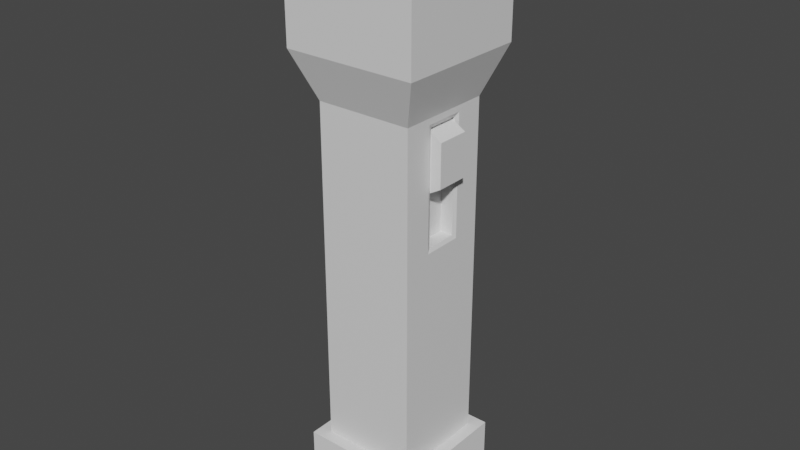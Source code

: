 # Source: flashlight.blend  (saved by Blender 3.0.42; exported with 4.5.12 LTS)
import bpy
from mathutils import Matrix  # noqa: F401  (used for matrix-valued properties, if any)

bpy.ops.wm.read_factory_settings(use_empty=True)
scene = bpy.context.scene
scene.name = 'Scene'

# ---- collections
col_collection = bpy.data.collections.new('Collection'); scene.collection.children.link(col_collection)

# ---- materials (node trees are filled in below, after node groups)
mat_material = bpy.data.materials.new('Material')
mat_material.alpha_threshold = 0.0
mat_material.use_transparent_shadow = False
mat_material.line_color = (0.0, 0.0, 0.0, 1.0)

# ---- material node trees
mat_material.use_nodes = True; mat_material.node_tree.nodes.clear()
_N = mat_material.node_tree.nodes; _L = mat_material.node_tree.links
n0 = _N.new('ShaderNodeOutputMaterial'); n0.name = 'Material Output'; n0.location = (300, 300)
n1 = _N.new('ShaderNodeBsdfPrincipled'); n1.name = 'Principled BSDF'; n1.location = (10, 300)
n1.distribution = 'GGX'
n1.subsurface_method = 'RANDOM_WALK_SKIN'
n1.inputs[2].default_value = 0.4
n1.inputs[3].default_value = 1.45
n1.inputs[27].default_value = (0.0, 0.0, 0.0, 1.0)
n1.inputs[28].default_value = 1.0
_L.new(n1.outputs[0], n0.inputs[0])
n0.is_active_output = True

# ---- world
world_world = bpy.data.worlds.new('World'); scene.world = world_world
world_world.use_nodes = True; world_world.node_tree.nodes.clear()
_N = world_world.node_tree.nodes; _L = world_world.node_tree.links
n0 = _N.new('ShaderNodeOutputWorld'); n0.name = 'World Output'; n0.location = (300, 300)
n1 = _N.new('ShaderNodeBackground'); n1.name = 'Background'; n1.location = (10, 300)
n1.inputs[0].default_value = (0.05088, 0.05088, 0.05088, 1.0)
_L.new(n1.outputs[0], n0.inputs[0])
n0.is_active_output = True
world_world.color = (0.05088, 0.05088, 0.05088)
world_world.use_sun_shadow = False
world_world.sun_shadow_jitter_overblur = 0.0

# ---- meshes
me_cube = bpy.data.meshes.new('Cube')
me_cube.from_pydata([(0.9659, 0.3374, 1.203), (0.7538, 0.7538, -3.903), (0.9659, -0.3374, 1.203), (0.7538, -0.7538, -3.903), (-1.0, 1.0, 1.0), (-0.7538, 0.7538, -3.903), (-1.0, -1.0, 1.0), (-0.7538, -0.7538, -3.903), (0.9659, -0.3374, 3.54), (-1.0, -1.0, 3.743), (0.9659, 0.3374, 3.54), (-1.0, 1.0, 3.743), (1.375, -1.375, 4.72), (-1.375, -1.375, 4.72), (1.375, 1.375, 4.72), (-1.375, 1.375, 4.72), (1.375, -1.375, 6.153), (-1.375, -1.375, 6.153), (1.375, 1.375, 6.153), (-1.375, 1.375, 6.153), (1.113, -1.113, 7.321), (-1.113, -1.113, 7.321), (1.113, 1.113, 7.321), (-1.113, 1.113, 7.321), (1.346, -1.346, 7.321), (-1.346, -1.346, 7.321), (1.346, 1.346, 7.321), (-1.346, 1.346, 7.321), (1.113, -1.113, 6.242), (-1.113, -1.113, 6.242), (1.113, 1.113, 6.242), (-1.113, 1.113, 6.242), (1.0, 1.0, 1.0), (1.0, -1.0, 1.0), (1.0, 1.0, 3.743), (1.0, -1.0, 3.743), (1.0, 0.415, 1.125), (1.0, -0.415, 1.125), (1.0, 0.415, 3.618), (1.0, -0.415, 3.618), (0.6983, 0.3374, 1.203), (0.6983, -0.3374, 1.203), (0.6983, 0.3374, 3.54), (0.6983, -0.3374, 3.54), (-1.0, 1.0, -3.903), (-1.0, -1.0, -3.903), (1.0, 1.0, -3.903), (1.0, -1.0, -3.903), (-0.7538, 0.7538, -0.3313), (-0.7538, -0.7538, -0.3313), (0.7538, 0.7538, -0.3313), (0.7538, -0.7538, -0.3313)], [], [(4, 6, 9, 11), (47, 33, 6, 45), (45, 6, 4, 44), (3, 7, 49, 51), (46, 32, 33, 47), (44, 4, 32, 46), (11, 9, 13, 15), (0, 10, 42, 40), (32, 4, 11, 34), (6, 33, 35, 9), (13, 12, 16, 17), (9, 35, 12, 13), (34, 11, 15, 14), (35, 34, 14, 12), (18, 19, 27, 26), (14, 15, 19, 18), (12, 14, 18, 16), (15, 13, 17, 19), (23, 21, 29, 31), (16, 18, 26, 24), (19, 17, 25, 27), (17, 16, 24, 25), (20, 21, 25, 24), (22, 20, 24, 26), (21, 23, 27, 25), (23, 22, 26, 27), (30, 31, 29, 28), (21, 20, 28, 29), (22, 23, 31, 30), (20, 22, 30, 28), (36, 37, 33, 32), (39, 38, 34, 35), (38, 36, 32, 34), (37, 39, 35, 33), (0, 2, 37, 36), (8, 10, 38, 39), (10, 0, 36, 38), (2, 8, 39, 37), (41, 40, 42, 43), (2, 0, 40, 41), (8, 2, 41, 43), (10, 8, 43, 42), (5, 7, 45, 44), (1, 5, 44, 46), (7, 3, 47, 45), (3, 1, 46, 47), (48, 50, 51, 49), (7, 5, 48, 49), (1, 3, 51, 50), (5, 1, 50, 48)])
_uv = me_cube.uv_layers.new(name='UVMap')
_uv.uv.foreach_set('vector', [0.625, 0.25, 0.625, 0.0, 0.625, 0.0, 0.625, 0.25, 0.375, 0.75, 0.625, 0.75, 0.625, 1.0, 0.375, 1.0, 0.375, 0.0, 0.625, 0.0, 0.625, 0.25, 0.375, 0.25, 0.3442, 0.7192, 0.1558, 0.7192, 0.1558, 0.7192, 0.3442, 0.7192, 0.375, 0.5, 0.625, 0.5, 0.625, 0.75, 0.375, 0.75, 0.375, 0.25, 0.625, 0.25, 0.625, 0.5, 0.375, 0.5, 0.625, 0.25, 0.625, 0.0, 0.625, 0.0, 0.625, 0.25, 0.625, 0.5641, 0.625, 0.5641, 0.625, 0.5641, 0.625, 0.5641, 0.625, 0.5, 0.625, 0.25, 0.625, 0.25, 0.625, 0.5, 0.625, 1.0, 0.625, 0.75, 0.625, 0.75, 0.625, 1.0, 0.625, 1.0, 0.625, 0.75, 0.625, 0.75, 0.625, 1.0, 0.625, 1.0, 0.625, 0.75, 0.625, 0.75, 0.625, 1.0, 0.625, 0.5, 0.625, 0.25, 0.625, 0.25, 0.625, 0.5, 0.625, 0.75, 0.625, 0.5, 0.625, 0.5, 0.625, 0.75, 0.625, 0.5, 0.625, 0.25, 0.625, 0.25, 0.625, 0.5, 0.625, 0.5, 0.625, 0.25, 0.625, 0.25, 0.625, 0.5, 0.625, 0.75, 0.625, 0.5, 0.625, 0.5, 0.625, 0.75, 0.625, 0.25, 0.625, 0.0, 0.625, 0.0, 0.625, 0.25, 0.8534, 0.5216, 0.8534, 0.7284, 0.8534, 0.7284, 0.8534, 0.5216, 0.625, 0.75, 0.625, 0.5, 0.625, 0.5, 0.625, 0.75, 0.625, 0.25, 0.625, 0.0, 0.625, 0.0, 0.625, 0.25, 0.625, 1.0, 0.625, 0.75, 0.625, 0.75, 0.625, 1.0, 0.6466, 0.7284, 0.8534, 0.7284, 0.875, 0.75, 0.625, 0.75, 0.6466, 0.5216, 0.6466, 0.7284, 0.625, 0.75, 0.625, 0.5, 0.8534, 0.7284, 0.8534, 0.5216, 0.875, 0.5, 0.875, 0.75, 0.8534, 0.5216, 0.6466, 0.5216, 0.625, 0.5, 0.875, 0.5, 0.6466, 0.5216, 0.8534, 0.5216, 0.8534, 0.7284, 0.6466, 0.7284, 0.8534, 0.7284, 0.6466, 0.7284, 0.6466, 0.7284, 0.8534, 0.7284, 0.6466, 0.5216, 0.8534, 0.5216, 0.8534, 0.5216, 0.6466, 0.5216, 0.6466, 0.7284, 0.6466, 0.5216, 0.6466, 0.5216, 0.6466, 0.7284, 0.625, 0.5501, 0.625, 0.6999, 0.625, 0.75, 0.625, 0.5, 0.625, 0.6999, 0.625, 0.5501, 0.625, 0.5, 0.625, 0.75, 0.625, 0.5501, 0.625, 0.5501, 0.625, 0.5, 0.625, 0.5, 0.625, 0.6999, 0.625, 0.6999, 0.625, 0.75, 0.625, 0.75, 0.625, 0.5641, 0.625, 0.6859, 0.625, 0.6999, 0.625, 0.5501, 0.625, 0.6859, 0.625, 0.5641, 0.625, 0.5501, 0.625, 0.6999, 0.625, 0.5641, 0.625, 0.5641, 0.625, 0.5501, 0.625, 0.5501, 0.625, 0.6859, 0.625, 0.6859, 0.625, 0.6999, 0.625, 0.6999, 0.625, 0.6859, 0.625, 0.5641, 0.625, 0.5641, 0.625, 0.6859, 0.625, 0.6859, 0.625, 0.5641, 0.625, 0.5641, 0.625, 0.6859, 0.625, 0.6859, 0.625, 0.6859, 0.625, 0.6859, 0.625, 0.6859, 0.625, 0.5641, 0.625, 0.6859, 0.625, 0.6859, 0.625, 0.5641, 0.1558, 0.5308, 0.1558, 0.7192, 0.125, 0.75, 0.125, 0.5, 0.3442, 0.5308, 0.1558, 0.5308, 0.125, 0.5, 0.375, 0.5, 0.1558, 0.7192, 0.3442, 0.7192, 0.375, 0.75, 0.125, 0.75, 0.3442, 0.7192, 0.3442, 0.5308, 0.375, 0.5, 0.375, 0.75, 0.1558, 0.5308, 0.3442, 0.5308, 0.3442, 0.7192, 0.1558, 0.7192, 0.1558, 0.7192, 0.1558, 0.5308, 0.1558, 0.5308, 0.1558, 0.7192, 0.3442, 0.5308, 0.3442, 0.7192, 0.3442, 0.7192, 0.3442, 0.5308, 0.1558, 0.5308, 0.3442, 0.5308, 0.3442, 0.5308, 0.1558, 0.5308])
me_cube.materials.append(mat_material)
me_cube.use_remesh_preserve_volume = False
me_cube.use_remesh_preserve_attributes = False
me_cube.use_mirror_vertex_groups = False
me_cube.update()
me_cube_001 = bpy.data.meshes.new('Cube.001')
me_cube_001.from_pydata([(0.7836, 0.3374, 2.196), (0.7836, -0.3374, 2.196), (0.7836, 0.3374, 3.559), (0.7836, -0.3374, 3.559), (1.196, 0.3374, 2.437), (1.196, -0.3374, 2.437), (1.196, 0.3374, 3.317), (1.196, -0.3374, 3.317)], [], [(1, 3, 2, 0), (5, 4, 6, 7), (0, 2, 6, 4), (1, 0, 4, 5), (3, 1, 5, 7), (2, 3, 7, 6)])
_uv = me_cube_001.uv_layers.new(name='UVMap')
_uv.uv.foreach_set('vector', [0.625, 0.6859, 0.625, 0.6859, 0.625, 0.5641, 0.625, 0.5641, 0.625, 0.6859, 0.625, 0.5641, 0.625, 0.5641, 0.625, 0.6859, 0.625, 0.5641, 0.625, 0.5641, 0.625, 0.5641, 0.625, 0.5641, 0.625, 0.6859, 0.625, 0.5641, 0.625, 0.5641, 0.625, 0.6859, 0.625, 0.6859, 0.625, 0.6859, 0.625, 0.6859, 0.625, 0.6859, 0.625, 0.5641, 0.625, 0.6859, 0.625, 0.6859, 0.625, 0.5641])
me_cube_001.materials.append(mat_material)
me_cube_001.use_remesh_preserve_volume = False
me_cube_001.use_remesh_preserve_attributes = False
me_cube_001.use_mirror_vertex_groups = False
me_cube_001.update()
me_cube_002 = bpy.data.meshes.new('Cube.002')
me_cube_002.from_pydata([(-1.0, -1.0, -1.0), (-1.0, -1.0, 1.0), (-1.0, 1.0, -1.0), (-1.0, 1.0, 1.0), (1.0, -1.0, -1.0), (1.0, -1.0, 1.0), (1.0, 1.0, -1.0), (1.0, 1.0, 1.0), (-0.5351, 0.5351, -2.113), (-0.5351, -0.5351, -2.113), (0.5351, 0.5351, -2.113), (0.5351, -0.5351, -2.113)], [], [(0, 1, 3, 2), (2, 3, 7, 6), (6, 7, 5, 4), (4, 5, 1, 0), (6, 4, 11, 10), (7, 3, 1, 5), (8, 10, 11, 9), (4, 0, 9, 11), (2, 6, 10, 8), (0, 2, 8, 9)])
_uv = me_cube_002.uv_layers.new(name='UVMap')
_uv.uv.foreach_set('vector', [0.375, 0.0, 0.625, 0.0, 0.625, 0.25, 0.375, 0.25, 0.375, 0.25, 0.625, 0.25, 0.625, 0.5, 0.375, 0.5, 0.375, 0.5, 0.625, 0.5, 0.625, 0.75, 0.375, 0.75, 0.375, 0.75, 0.625, 0.75, 0.625, 1.0, 0.375, 1.0, 0.375, 0.5, 0.375, 0.75, 0.375, 0.75, 0.375, 0.5, 0.625, 0.5, 0.875, 0.5, 0.875, 0.75, 0.625, 0.75, 0.125, 0.5, 0.375, 0.5, 0.375, 0.75, 0.125, 0.75, 0.375, 0.75, 0.375, 1.0, 0.375, 1.0, 0.375, 0.75, 0.375, 0.25, 0.375, 0.5, 0.375, 0.5, 0.375, 0.25, 0.375, 0.0, 0.375, 0.25, 0.375, 0.25, 0.375, 0.0])
me_cube_002.use_remesh_fix_poles = True
me_cube_002.use_remesh_preserve_attributes = False
me_cube_002.update()
me_cube_003 = bpy.data.meshes.new('Cube.003')
me_cube_003.from_pydata([(-0.7538, 0.7538, -0.3313), (-0.7538, -0.7538, -0.3313), (0.7538, 0.7538, -0.3313), (0.7538, -0.7538, -0.3313), (-0.3606, 0.3606, -3.735), (-0.3606, -0.3606, -3.735), (0.3606, 0.3606, -3.735), (0.3606, -0.3606, -3.735), (-0.7538, 0.7538, -3.735), (-0.7538, -0.7538, -3.735), (0.7538, 0.7538, -3.735), (0.7538, -0.7538, -3.735), (-0.3606, 0.3606, -4.115), (-0.3606, -0.3606, -4.115), (0.3606, 0.3606, -4.115), (0.3606, -0.3606, -4.115)], [], [(0, 1, 3, 2), (7, 5, 13, 15), (0, 2, 10, 8), (3, 1, 9, 11), (1, 0, 8, 9), (2, 3, 11, 10), (4, 5, 9, 8), (6, 4, 8, 10), (5, 7, 11, 9), (7, 6, 10, 11), (12, 14, 15, 13), (5, 4, 12, 13), (6, 7, 15, 14), (4, 6, 14, 12)])
_uv = me_cube_003.uv_layers.new(name='UVMap')
_uv.uv.foreach_set('vector', [0.1558, 0.5308, 0.1558, 0.7192, 0.3442, 0.7192, 0.3442, 0.5308, 0.2951, 0.6701, 0.2049, 0.6701, 0.2049, 0.6701, 0.2951, 0.6701, 0.1558, 0.5308, 0.3442, 0.5308, 0.3442, 0.5308, 0.1558, 0.5308, 0.3442, 0.7192, 0.1558, 0.7192, 0.1558, 0.7192, 0.3442, 0.7192, 0.1558, 0.7192, 0.1558, 0.5308, 0.1558, 0.5308, 0.1558, 0.7192, 0.3442, 0.5308, 0.3442, 0.7192, 0.3442, 0.7192, 0.3442, 0.5308, 0.2049, 0.5799, 0.2049, 0.6701, 0.1558, 0.7192, 0.1558, 0.5308, 0.2951, 0.5799, 0.2049, 0.5799, 0.1558, 0.5308, 0.3442, 0.5308, 0.2049, 0.6701, 0.2951, 0.6701, 0.3442, 0.7192, 0.1558, 0.7192, 0.2951, 0.6701, 0.2951, 0.5799, 0.3442, 0.5308, 0.3442, 0.7192, 0.2049, 0.5799, 0.2951, 0.5799, 0.2951, 0.6701, 0.2049, 0.6701, 0.2049, 0.6701, 0.2049, 0.5799, 0.2049, 0.5799, 0.2049, 0.6701, 0.2951, 0.5799, 0.2951, 0.6701, 0.2951, 0.6701, 0.2951, 0.5799, 0.2049, 0.5799, 0.2951, 0.5799, 0.2951, 0.5799, 0.2049, 0.5799])
me_cube_003.materials.append(mat_material)
me_cube_003.use_remesh_preserve_volume = False
me_cube_003.use_remesh_preserve_attributes = False
me_cube_003.use_mirror_vertex_groups = False
me_cube_003.update()

# ---- objects
ob_frame = bpy.data.objects.new('frame', me_cube)
ob_switch = bpy.data.objects.new('switch', me_cube_001)
ob_cover = bpy.data.objects.new('cover', me_cube_002)
ob_battery = bpy.data.objects.new('battery', me_cube_003)

# ---- transforms, parenting, visibility, modifiers, constraints
ob_frame.location = (0.0, 0.0, 0.0)
ob_frame.lock_rotations_4d = False
ob_frame.empty_display_type = 'ARROWS'
ob_frame.lineart.crease_threshold = 0.0
ob_switch.location = (0.0, 0.0, 0.0)
ob_switch.lock_rotations_4d = False
ob_switch.empty_display_type = 'ARROWS'
ob_switch.lineart.crease_threshold = 0.0
ob_cover.location = (0.0, 0.0, -3.903)
ob_cover.scale = (1.254, 1.254, 0.4541)
ob_battery.location = (0.0, 0.0, 0.0)
ob_battery.lock_rotations_4d = False
ob_battery.empty_display_type = 'ARROWS'
ob_battery.lineart.crease_threshold = 0.0

# ---- collection membership
col_collection.objects.link(ob_frame)
col_collection.objects.link(ob_switch)
col_collection.objects.link(ob_cover)
col_collection.objects.link(ob_battery)

# ---- scene / render settings (as saved in the file)
scene.frame_start = 1; scene.frame_end = 250; scene.frame_set(1)
scene.render.engine = 'BLENDER_EEVEE_NEXT'
scene.cycles.sampling_pattern = 'TABULATED_SOBOL'
scene.cycles.use_light_tree = False
scene.view_settings.view_transform = 'Filmic'
bpy.context.view_layer.update()

# ---- added for rendering (the .blend has no active camera and no usable light): camera, sun
cam_auto = bpy.data.cameras.new('AutoCamera')
cam_auto.lens = 50.0
cam_auto.sensor_width = 36.0
cam_auto.clip_end = 1000.0
ob_auto_camera = bpy.data.objects.new('AutoCamera', cam_auto)
scene.collection.objects.link(ob_auto_camera)
ob_auto_camera.location = (11.8329, -14.1994, 10.6958)
ob_auto_camera.rotation_euler = (1.09748, -7.21219e-08, 0.694738)
scene.camera = ob_auto_camera
light_auto_sun = bpy.data.lights.new('AutoSun', 'SUN')
light_auto_sun.energy = 3.0
light_auto_sun.angle = 0.0523599
ob_auto_sun = bpy.data.objects.new('AutoSun', light_auto_sun)
scene.collection.objects.link(ob_auto_sun)
ob_auto_sun.rotation_euler = (0.872665, 0.174533, 0.523599)
bpy.context.view_layer.update()
